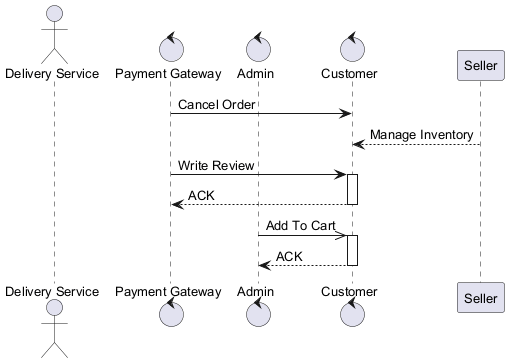

The diagram above was rendered by PlantUML. Its source (embedded in the PNG):
@startuml
skinparam backgroundColor #FFFFFF
skinparam classBackgroundColor #F3E5F5
skinparam classBorderColor #6A1B9A
skinparam defaultFontSize 13
actor "Delivery Service" as DS
control "Payment Gateway" as PG
control "Admin" as A
control "Customer" as C
participant "Seller" as S
PG -> C : Cancel Order
S --> C : Manage Inventory
PG -> C : Write Review
activate C
C --> PG : ACK
deactivate C
A ->> C : Add To Cart
activate C
C --> A : ACK
deactivate C
@enduml